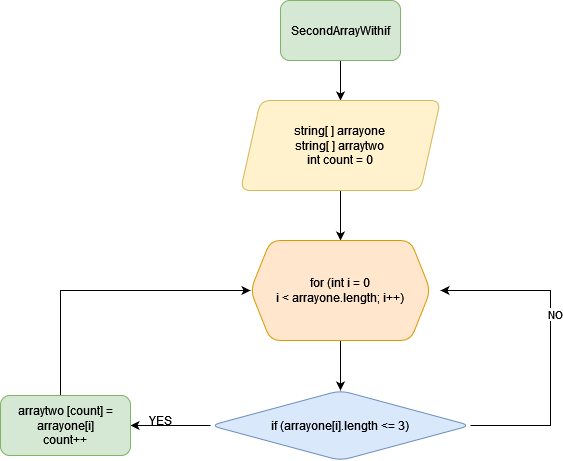

The diagram above was exported from draw.io. Its source (the exported page's mxGraphModel, read from the mxfile embedded in the PNG):
<mxGraphModel dx="785" dy="507" grid="1" gridSize="10" guides="1" tooltips="1" connect="1" arrows="1" fold="1" page="1" pageScale="1" pageWidth="827" pageHeight="1169" math="0" shadow="0">
  <root>
    <mxCell id="0" />
    <mxCell id="1" parent="0" />
    <mxCell id="nmIbP-s3kFgD-Oeon1Kf-3" value="" style="edgeStyle=orthogonalEdgeStyle;rounded=0;orthogonalLoop=1;jettySize=auto;html=1;" edge="1" parent="1" source="nmIbP-s3kFgD-Oeon1Kf-1" target="nmIbP-s3kFgD-Oeon1Kf-2">
      <mxGeometry relative="1" as="geometry" />
    </mxCell>
    <mxCell id="nmIbP-s3kFgD-Oeon1Kf-1" value="SecondArrayWithif" style="rounded=1;whiteSpace=wrap;html=1;fillColor=#d5e8d4;strokeColor=#82b366;" vertex="1" parent="1">
      <mxGeometry x="340" y="30" width="120" height="60" as="geometry" />
    </mxCell>
    <mxCell id="nmIbP-s3kFgD-Oeon1Kf-5" value="" style="edgeStyle=orthogonalEdgeStyle;rounded=0;orthogonalLoop=1;jettySize=auto;html=1;" edge="1" parent="1" source="nmIbP-s3kFgD-Oeon1Kf-2" target="nmIbP-s3kFgD-Oeon1Kf-4">
      <mxGeometry relative="1" as="geometry" />
    </mxCell>
    <mxCell id="nmIbP-s3kFgD-Oeon1Kf-2" value="&lt;div&gt;string[ ] arrayone&lt;br&gt;&lt;/div&gt;&lt;div&gt;&lt;div&gt;string[ ] arraytwo&lt;br&gt;&lt;/div&gt;&lt;div&gt;int count = 0&lt;br&gt;&lt;/div&gt;&lt;/div&gt;" style="shape=parallelogram;perimeter=parallelogramPerimeter;whiteSpace=wrap;html=1;fixedSize=1;rounded=1;fillColor=#fff2cc;strokeColor=#d6b656;" vertex="1" parent="1">
      <mxGeometry x="300" y="130" width="200" height="90" as="geometry" />
    </mxCell>
    <mxCell id="nmIbP-s3kFgD-Oeon1Kf-9" value="" style="edgeStyle=orthogonalEdgeStyle;rounded=0;orthogonalLoop=1;jettySize=auto;html=1;" edge="1" parent="1" source="nmIbP-s3kFgD-Oeon1Kf-4" target="nmIbP-s3kFgD-Oeon1Kf-8">
      <mxGeometry relative="1" as="geometry" />
    </mxCell>
    <mxCell id="nmIbP-s3kFgD-Oeon1Kf-4" value="&lt;div&gt;for (int i = 0&lt;/div&gt;&lt;div&gt;i &amp;lt; arrayone.length; i++)&lt;br&gt;&lt;/div&gt;" style="shape=hexagon;perimeter=hexagonPerimeter2;whiteSpace=wrap;html=1;fixedSize=1;rounded=1;fillColor=#ffe6cc;strokeColor=#d79b00;" vertex="1" parent="1">
      <mxGeometry x="310" y="270" width="180" height="100" as="geometry" />
    </mxCell>
    <mxCell id="nmIbP-s3kFgD-Oeon1Kf-11" value="" style="edgeStyle=orthogonalEdgeStyle;rounded=0;orthogonalLoop=1;jettySize=auto;html=1;" edge="1" parent="1" source="nmIbP-s3kFgD-Oeon1Kf-8">
      <mxGeometry relative="1" as="geometry">
        <mxPoint x="500" y="320" as="targetPoint" />
        <Array as="points">
          <mxPoint x="610" y="455" />
          <mxPoint x="610" y="320" />
        </Array>
      </mxGeometry>
    </mxCell>
    <mxCell id="nmIbP-s3kFgD-Oeon1Kf-12" value="NO" style="edgeLabel;html=1;align=center;verticalAlign=middle;resizable=0;points=[];" vertex="1" connectable="0" parent="nmIbP-s3kFgD-Oeon1Kf-11">
      <mxGeometry x="0.1815" y="-4" relative="1" as="geometry">
        <mxPoint as="offset" />
      </mxGeometry>
    </mxCell>
    <mxCell id="nmIbP-s3kFgD-Oeon1Kf-14" value="" style="edgeStyle=orthogonalEdgeStyle;rounded=0;orthogonalLoop=1;jettySize=auto;html=1;" edge="1" parent="1" source="nmIbP-s3kFgD-Oeon1Kf-8" target="nmIbP-s3kFgD-Oeon1Kf-13">
      <mxGeometry relative="1" as="geometry">
        <Array as="points">
          <mxPoint x="240" y="455" />
          <mxPoint x="240" y="455" />
        </Array>
      </mxGeometry>
    </mxCell>
    <mxCell id="nmIbP-s3kFgD-Oeon1Kf-8" value="if (arrayone[i].length &amp;lt;= 3)" style="rhombus;whiteSpace=wrap;html=1;rounded=1;fillColor=#dae8fc;strokeColor=#6c8ebf;" vertex="1" parent="1">
      <mxGeometry x="270" y="420" width="260" height="70" as="geometry" />
    </mxCell>
    <mxCell id="nmIbP-s3kFgD-Oeon1Kf-16" value="" style="edgeStyle=orthogonalEdgeStyle;rounded=0;orthogonalLoop=1;jettySize=auto;html=1;entryX=0;entryY=0.5;entryDx=0;entryDy=0;" edge="1" parent="1" source="nmIbP-s3kFgD-Oeon1Kf-13" target="nmIbP-s3kFgD-Oeon1Kf-4">
      <mxGeometry relative="1" as="geometry">
        <mxPoint x="125" y="320" as="targetPoint" />
        <Array as="points">
          <mxPoint x="120" y="320" />
        </Array>
      </mxGeometry>
    </mxCell>
    <mxCell id="nmIbP-s3kFgD-Oeon1Kf-13" value="&lt;div&gt;arraytwo [count] = arrayone[i]&lt;/div&gt;&lt;div&gt;count++&lt;br&gt;&lt;/div&gt;" style="rounded=1;whiteSpace=wrap;html=1;fillColor=#d5e8d4;strokeColor=#82b366;" vertex="1" parent="1">
      <mxGeometry x="60" y="425" width="130" height="60" as="geometry" />
    </mxCell>
    <mxCell id="nmIbP-s3kFgD-Oeon1Kf-17" value="YES" style="text;html=1;align=center;verticalAlign=middle;resizable=0;points=[];autosize=1;strokeColor=none;fillColor=none;" vertex="1" parent="1">
      <mxGeometry x="195" y="435" width="50" height="30" as="geometry" />
    </mxCell>
  </root>
</mxGraphModel>